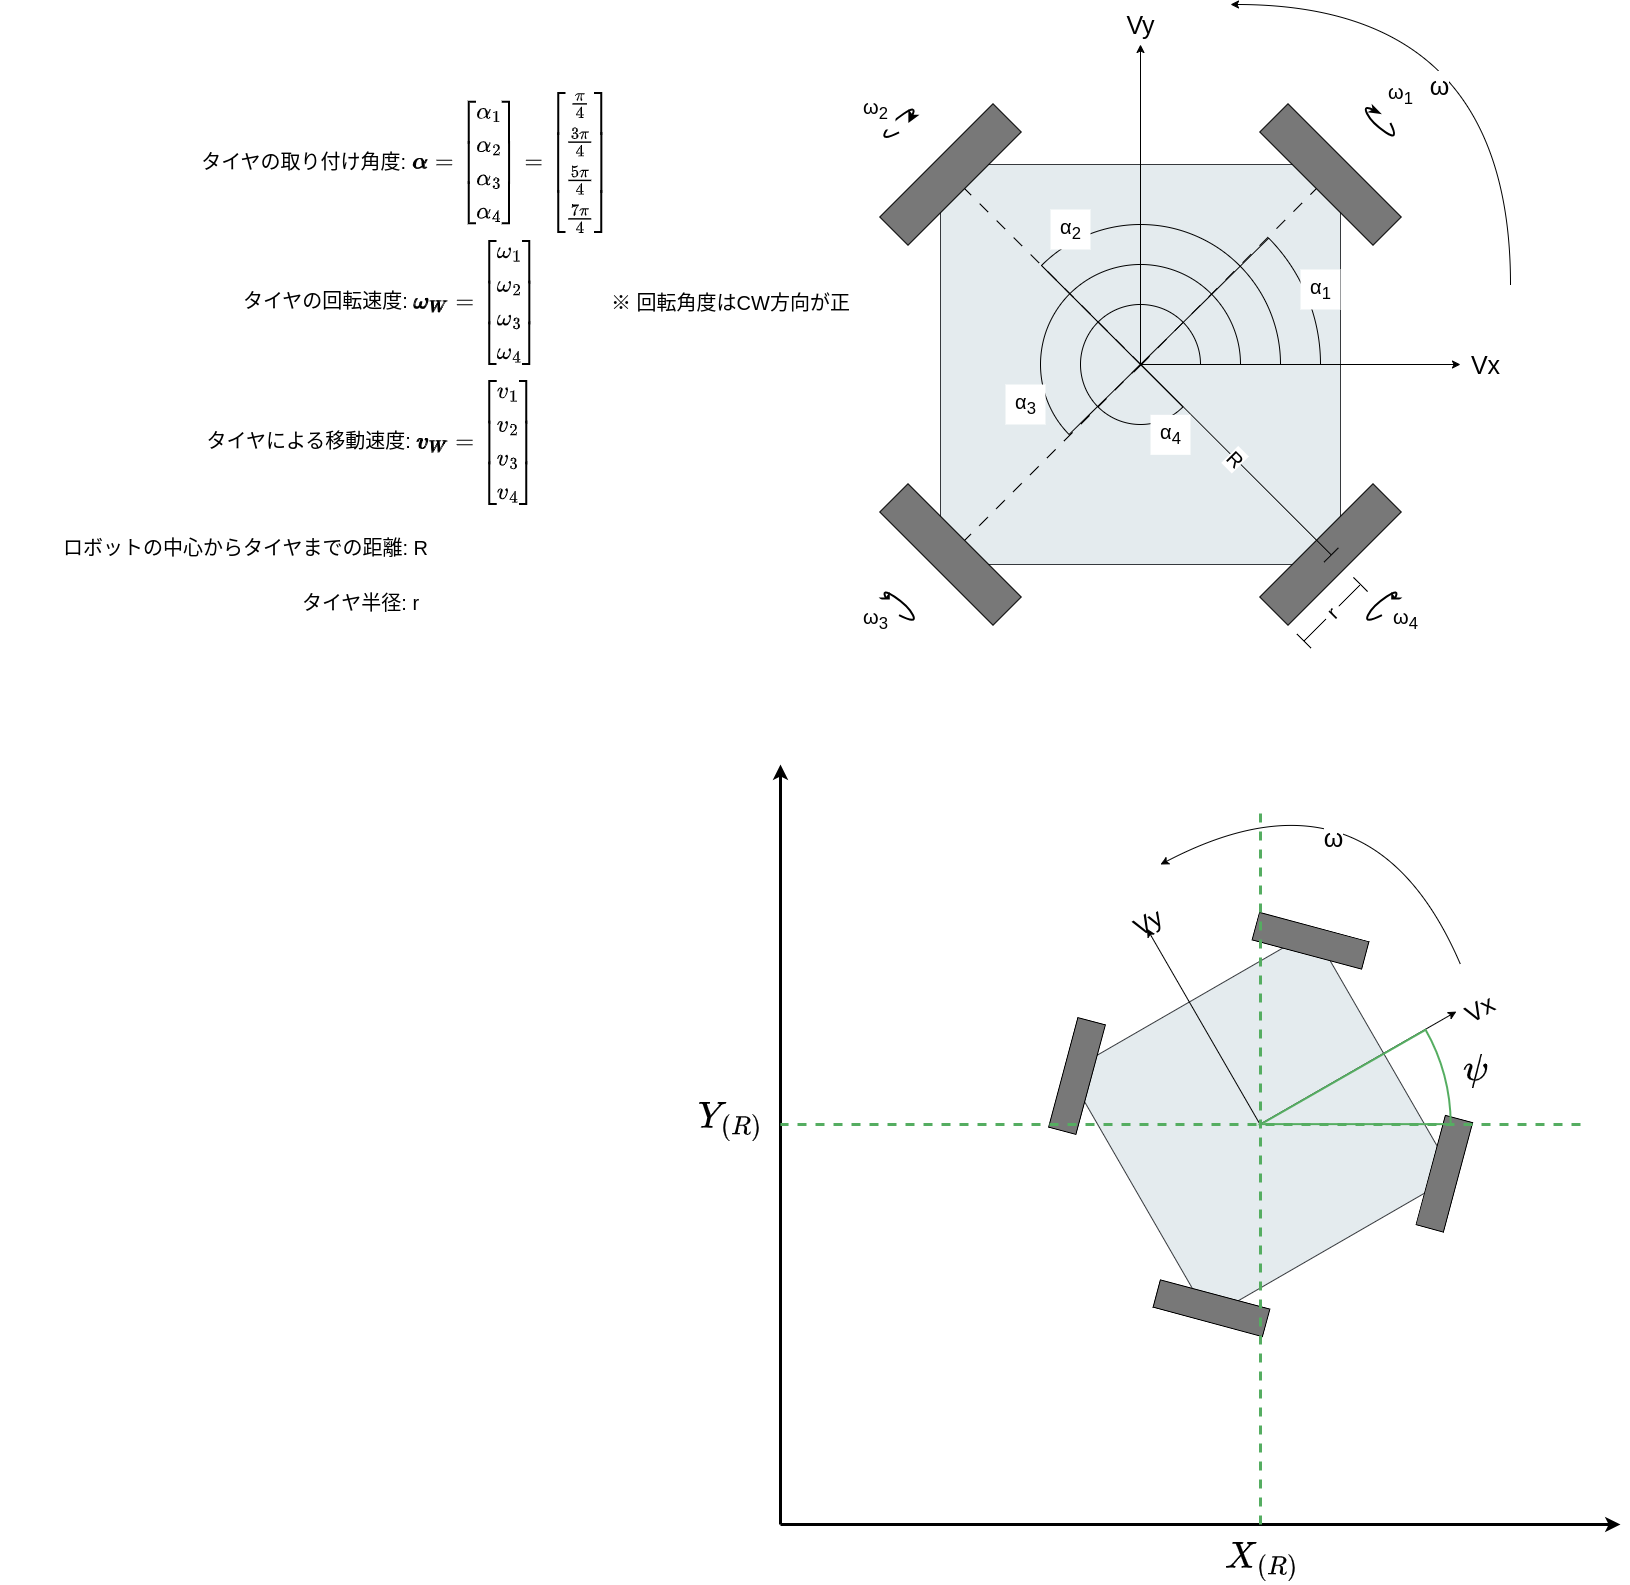

The diagram above was exported from draw.io. Its source (the exported page's mxGraphModel, read from the mxfile embedded in the PNG):
<mxGraphModel dx="1177" dy="276" grid="1" gridSize="10" guides="1" tooltips="1" connect="1" arrows="1" fold="1" page="0" pageScale="1" pageWidth="827" pageHeight="1169" background="#ffffff" math="1" shadow="0">
  <root>
    <mxCell id="0" />
    <mxCell id="1" parent="0" />
    <mxCell id="71" value="" style="group" parent="1" vertex="1" connectable="0">
      <mxGeometry x="179.28932188134524" y="280" width="630.7106781186548" height="620.7106781186548" as="geometry" />
    </mxCell>
    <mxCell id="64" value="" style="group" parent="71" vertex="1" connectable="0">
      <mxGeometry y="99.28932188134524" width="521.4213562373095" height="521.4213562373095" as="geometry" />
    </mxCell>
    <mxCell id="GaNnSB69hJ4NYmYciOQY-6" value="" style="whiteSpace=wrap;html=1;aspect=fixed;fillColor=#E4EBEE;strokeColor=#36393d;movable=1;resizable=1;rotatable=1;deletable=1;editable=1;connectable=1;rounded=0;" parent="64" vertex="1">
      <mxGeometry x="60.710678118654755" y="60.710678118654755" width="400" height="400" as="geometry" />
    </mxCell>
    <mxCell id="GaNnSB69hJ4NYmYciOQY-5" value="" style="rounded=0;whiteSpace=wrap;html=1;rotation=-45;fillStyle=solid;fillColor=#787878;strokeColor=default;gradientColor=none;movable=1;resizable=1;rotatable=1;deletable=1;editable=1;connectable=1;fontSize=20;labelBackgroundColor=default;" parent="64" vertex="1">
      <mxGeometry x="-9.289321881345245" y="50.710678118654755" width="160" height="40" as="geometry" />
    </mxCell>
    <mxCell id="GaNnSB69hJ4NYmYciOQY-7" value="" style="rounded=0;whiteSpace=wrap;html=1;rotation=-45;fillColor=#787878;movable=1;resizable=1;rotatable=1;deletable=1;editable=1;connectable=1;labelBackgroundColor=default;" parent="64" vertex="1">
      <mxGeometry x="370.71067811865476" y="430.71067811865476" width="160" height="40" as="geometry" />
    </mxCell>
    <mxCell id="GaNnSB69hJ4NYmYciOQY-8" value="" style="rounded=0;whiteSpace=wrap;html=1;rotation=45;fillColor=#787878;movable=1;resizable=1;rotatable=1;deletable=1;editable=1;connectable=1;fontSize=20;labelBackgroundColor=default;" parent="64" vertex="1">
      <mxGeometry x="370.71067811865476" y="50.710678118654755" width="160" height="40" as="geometry" />
    </mxCell>
    <mxCell id="GaNnSB69hJ4NYmYciOQY-9" value="" style="rounded=0;whiteSpace=wrap;html=1;rotation=45;fillColor=#787878;movable=1;resizable=1;rotatable=1;deletable=1;editable=1;connectable=1;spacing=0;spacingTop=0;labelBorderColor=none;fontColor=default;labelBackgroundColor=default;" parent="64" vertex="1">
      <mxGeometry x="-9.289321881345245" y="430.71067811865476" width="160" height="40" as="geometry" />
    </mxCell>
    <mxCell id="40" value="&lt;span style=&quot;font-size: 25px;&quot;&gt;Vx&lt;/span&gt;" style="text;html=1;align=center;verticalAlign=middle;resizable=0;points=[];autosize=1;strokeColor=none;fillColor=none;" parent="71" vertex="1">
      <mxGeometry x="580.7106781186548" y="340" width="50" height="40" as="geometry" />
    </mxCell>
    <mxCell id="41" value="&lt;span style=&quot;font-size: 25px;&quot;&gt;Vy&lt;/span&gt;" style="text;html=1;align=center;verticalAlign=middle;resizable=0;points=[];autosize=1;strokeColor=none;fillColor=none;" parent="71" vertex="1">
      <mxGeometry x="235.71067811865476" width="50" height="40" as="geometry" />
    </mxCell>
    <mxCell id="36" value="" style="endArrow=classic;html=1;fontSize=25;curved=1;jumpStyle=line;" parent="71" edge="1">
      <mxGeometry width="50" height="50" relative="1" as="geometry">
        <mxPoint x="630.7106781186548" y="280" as="sourcePoint" />
        <mxPoint x="350.71067811865476" as="targetPoint" />
        <Array as="points">
          <mxPoint x="630.7106781186548" />
        </Array>
      </mxGeometry>
    </mxCell>
    <mxCell id="37" value="ω" style="edgeLabel;html=1;align=center;verticalAlign=middle;resizable=0;points=[];fontSize=25;" parent="36" vertex="1" connectable="0">
      <mxGeometry x="-0.3275" y="71" relative="1" as="geometry">
        <mxPoint y="-11" as="offset" />
      </mxGeometry>
    </mxCell>
    <mxCell id="54" value="ω&lt;sub&gt;1&lt;/sub&gt;" style="text;align=center;verticalAlign=middle;resizable=0;points=[];autosize=1;strokeColor=none;fillColor=default;fontSize=20;rounded=0;glass=0;shadow=0;gradientColor=none;html=1;spacing=0;labelBackgroundColor=default;" parent="71" vertex="1">
      <mxGeometry x="500.71067811865476" y="70" width="40" height="40" as="geometry" />
    </mxCell>
    <mxCell id="4" value="&lt;span style=&quot;&quot;&gt;&lt;font style=&quot;font-size: 20px;&quot;&gt;R&lt;/font&gt;&lt;/span&gt;" style="shape=crossbar;whiteSpace=wrap;html=1;rounded=0;fillStyle=solid;strokeColor=default;fillColor=#030303;gradientColor=none;rotation=45;labelBackgroundColor=default;" parent="1" vertex="1">
      <mxGeometry x="401.18" y="725.33" width="268.97" height="20" as="geometry" />
    </mxCell>
    <mxCell id="5" value="&lt;span style=&quot;&quot;&gt;&lt;font style=&quot;font-size: 20px;&quot;&gt;&amp;nbsp;r&amp;nbsp;&lt;/font&gt;&lt;/span&gt;" style="shape=crossbar;whiteSpace=wrap;html=1;rounded=0;fillStyle=solid;strokeColor=default;fillColor=#030303;gradientColor=none;rotation=315;labelBackgroundColor=default;" parent="1" vertex="1">
      <mxGeometry x="591.72" y="878.28" width="80" height="20" as="geometry" />
    </mxCell>
    <mxCell id="6" value="" style="endArrow=none;dashed=1;html=1;strokeWidth=1;entryX=0.5;entryY=1;entryDx=0;entryDy=0;exitX=0;exitY=0.5;exitDx=0;exitDy=0;exitPerimeter=0;dashPattern=12 12;rounded=0;" parent="1" source="4" target="GaNnSB69hJ4NYmYciOQY-8" edge="1">
      <mxGeometry width="50" height="50" relative="1" as="geometry">
        <mxPoint x="380" y="690" as="sourcePoint" />
        <mxPoint x="430" y="640" as="targetPoint" />
      </mxGeometry>
    </mxCell>
    <mxCell id="7" value="" style="endArrow=none;dashed=1;html=1;strokeWidth=1;entryX=0.5;entryY=1;entryDx=0;entryDy=0;exitX=0;exitY=0.5;exitDx=0;exitDy=0;exitPerimeter=0;dashPattern=12 12;rounded=0;" parent="1" source="4" target="GaNnSB69hJ4NYmYciOQY-5" edge="1">
      <mxGeometry width="50" height="50" relative="1" as="geometry">
        <mxPoint x="450.5697445321273" y="650.2347445321273" as="sourcePoint" />
        <mxPoint x="625.8578643762692" y="474.14213562373106" as="targetPoint" />
      </mxGeometry>
    </mxCell>
    <mxCell id="8" value="" style="endArrow=none;dashed=1;html=1;strokeWidth=1;dashPattern=12 12;rounded=0;" parent="1" target="GaNnSB69hJ4NYmYciOQY-9" edge="1">
      <mxGeometry width="50" height="50" relative="1" as="geometry">
        <mxPoint x="440" y="640" as="sourcePoint" />
        <mxPoint x="274.14213562373106" y="474.14213562373084" as="targetPoint" />
      </mxGeometry>
    </mxCell>
    <mxCell id="30" value="" style="group" parent="1" vertex="1" connectable="0">
      <mxGeometry x="260" y="460" width="380" height="360" as="geometry" />
    </mxCell>
    <mxCell id="19" value="" style="verticalLabelPosition=bottom;verticalAlign=top;html=1;shape=mxgraph.basic.pie;startAngle=0.375;endAngle=0.25;labelBorderColor=none;sketch=0;fillColor=none;" parent="30" vertex="1">
      <mxGeometry x="120" y="120" width="120" height="120" as="geometry" />
    </mxCell>
    <mxCell id="22" value="" style="verticalLabelPosition=bottom;verticalAlign=top;html=1;shape=mxgraph.basic.pie;startAngle=0.6266075710155771;endAngle=0.25;labelBorderColor=none;sketch=0;fillColor=none;" parent="30" vertex="1">
      <mxGeometry x="80" y="80" width="200.00000000000003" height="200.00000000000003" as="geometry" />
    </mxCell>
    <mxCell id="23" value="" style="verticalLabelPosition=bottom;verticalAlign=top;html=1;shape=mxgraph.basic.pie;startAngle=0.875;endAngle=0.25;labelBorderColor=none;sketch=0;fillColor=none;" parent="30" vertex="1">
      <mxGeometry x="40" y="40" width="280" height="280" as="geometry" />
    </mxCell>
    <mxCell id="24" value="" style="verticalLabelPosition=bottom;verticalAlign=top;html=1;shape=mxgraph.basic.pie;startAngle=0.12612873953696954;endAngle=0.25;labelBorderColor=none;sketch=0;fillColor=none;" parent="30" vertex="1">
      <mxGeometry width="360" height="360" as="geometry" />
    </mxCell>
    <mxCell id="45" value="α&lt;sub&gt;1&lt;/sub&gt;" style="text;align=center;verticalAlign=middle;resizable=0;points=[];autosize=1;strokeColor=none;fillColor=default;fontSize=20;rounded=0;glass=0;shadow=0;gradientColor=none;html=1;spacing=0;labelBackgroundColor=default;labelBorderColor=none;fontColor=default;" parent="30" vertex="1">
      <mxGeometry x="340" y="85" width="40" height="40" as="geometry" />
    </mxCell>
    <mxCell id="39" value="" style="endArrow=classic;html=1;fontSize=25;curved=1;jumpStyle=line;" parent="30" edge="1">
      <mxGeometry width="50" height="50" relative="1" as="geometry">
        <mxPoint x="180" y="180" as="sourcePoint" />
        <mxPoint x="180" y="-140" as="targetPoint" />
      </mxGeometry>
    </mxCell>
    <mxCell id="38" value="" style="endArrow=classic;html=1;fontSize=25;curved=1;jumpStyle=line;" parent="30" edge="1">
      <mxGeometry width="50" height="50" relative="1" as="geometry">
        <mxPoint x="180" y="180" as="sourcePoint" />
        <mxPoint x="500" y="180" as="targetPoint" />
      </mxGeometry>
    </mxCell>
    <mxCell id="26" value="α&lt;sub&gt;3&lt;/sub&gt;" style="text;align=center;verticalAlign=middle;resizable=0;points=[];autosize=1;strokeColor=none;fillColor=default;fontSize=20;rounded=0;glass=0;shadow=0;gradientColor=none;html=1;spacing=0;labelBackgroundColor=default;" parent="1" vertex="1">
      <mxGeometry x="305" y="660" width="40" height="40" as="geometry" />
    </mxCell>
    <mxCell id="43" value="α&lt;sub&gt;4&lt;/sub&gt;" style="text;align=center;verticalAlign=middle;resizable=0;points=[];autosize=1;strokeColor=none;fillColor=default;fontSize=20;rounded=0;glass=0;shadow=0;gradientColor=none;html=1;spacing=0;labelBackgroundColor=default;" parent="1" vertex="1">
      <mxGeometry x="450" y="690.33" width="40" height="40" as="geometry" />
    </mxCell>
    <mxCell id="44" value="α&lt;sub&gt;2&lt;/sub&gt;" style="text;align=center;verticalAlign=middle;resizable=0;points=[];autosize=1;strokeColor=none;fillColor=default;fontSize=20;rounded=0;glass=0;shadow=0;gradientColor=none;html=1;spacing=0;labelBackgroundColor=default;" parent="1" vertex="1">
      <mxGeometry x="350" y="485" width="40" height="40" as="geometry" />
    </mxCell>
    <mxCell id="47" value="" style="curved=1;endArrow=classic;html=1;fontSize=20;fontColor=default;jumpStyle=line;strokeWidth=2;" parent="1" edge="1">
      <mxGeometry width="50" height="50" relative="1" as="geometry">
        <mxPoint x="681.4285714285716" y="890.7142857142858" as="sourcePoint" />
        <mxPoint x="690.7142857142858" y="881.4285714285716" as="targetPoint" />
        <Array as="points">
          <mxPoint x="681.4285714285716" y="890.7142857142858" />
          <mxPoint x="662.8571428571429" y="900" />
          <mxPoint x="672.1428571428571" y="881.4285714285716" />
          <mxPoint x="700" y="862.8571428571429" />
        </Array>
      </mxGeometry>
    </mxCell>
    <mxCell id="49" value="" style="curved=1;endArrow=classic;html=1;fontSize=20;fontColor=default;jumpStyle=line;strokeWidth=2;" parent="1" edge="1">
      <mxGeometry width="50" height="50" relative="1" as="geometry">
        <mxPoint x="198.57142857142856" y="890.7142857142858" as="sourcePoint" />
        <mxPoint x="189.28571428571433" y="881.4285714285716" as="targetPoint" />
        <Array as="points">
          <mxPoint x="198.57142857142856" y="890.7142857142858" />
          <mxPoint x="217.1428571428571" y="900" />
          <mxPoint x="207.8571428571429" y="881.4285714285716" />
          <mxPoint x="180" y="862.8571428571429" />
        </Array>
      </mxGeometry>
    </mxCell>
    <mxCell id="50" value="" style="curved=1;endArrow=classic;html=1;fontSize=20;fontColor=default;jumpStyle=line;verticalAlign=middle;strokeWidth=2;" parent="1" edge="1">
      <mxGeometry width="50" height="50" relative="1" as="geometry">
        <mxPoint x="198.57142857142856" y="407.8571428571429" as="sourcePoint" />
        <mxPoint x="207.8571428571429" y="398.57142857142856" as="targetPoint" />
        <Array as="points">
          <mxPoint x="198.57142857142856" y="407.8571428571429" />
          <mxPoint x="180" y="417.1428571428571" />
          <mxPoint x="189.28571428571433" y="398.57142857142856" />
          <mxPoint x="217.1428571428571" y="380" />
        </Array>
      </mxGeometry>
    </mxCell>
    <mxCell id="53" value="" style="curved=1;endArrow=none;html=1;fontSize=20;fontColor=default;jumpStyle=line;verticalAlign=middle;strokeWidth=2;startArrow=classicThin;startFill=1;endFill=0;" parent="1" edge="1">
      <mxGeometry width="50" height="50" relative="1" as="geometry">
        <mxPoint x="680.5714285714294" y="389.2857142857142" as="sourcePoint" />
        <mxPoint x="689.857142857144" y="398.57142857142867" as="targetPoint" />
        <Array as="points">
          <mxPoint x="680.5714285714294" y="389.2857142857142" />
          <mxPoint x="662.0000000000009" y="380" />
          <mxPoint x="671.2857142857151" y="398.57142857142856" />
          <mxPoint x="699.142857142858" y="417.1428571428571" />
        </Array>
      </mxGeometry>
    </mxCell>
    <mxCell id="55" value="ω&lt;sub&gt;2&lt;/sub&gt;" style="text;align=center;verticalAlign=middle;resizable=0;points=[];autosize=1;strokeColor=none;fillColor=default;fontSize=20;rounded=0;glass=0;shadow=0;gradientColor=none;html=1;spacing=0;labelBackgroundColor=default;" parent="1" vertex="1">
      <mxGeometry x="155" y="365" width="40" height="40" as="geometry" />
    </mxCell>
    <mxCell id="56" value="ω&lt;sub&gt;3&lt;/sub&gt;" style="text;align=center;verticalAlign=middle;resizable=0;points=[];autosize=1;strokeColor=none;fillColor=default;fontSize=20;rounded=0;glass=0;shadow=0;gradientColor=none;html=1;spacing=0;labelBackgroundColor=default;" parent="1" vertex="1">
      <mxGeometry x="155" y="875" width="40" height="40" as="geometry" />
    </mxCell>
    <mxCell id="57" value="ω&lt;sub&gt;4&lt;/sub&gt;" style="text;align=center;verticalAlign=middle;resizable=0;points=[];autosize=1;strokeColor=none;fillColor=default;fontSize=20;rounded=0;glass=0;shadow=0;gradientColor=none;html=1;spacing=0;labelBackgroundColor=default;" parent="1" vertex="1">
      <mxGeometry x="685" y="875" width="40" height="40" as="geometry" />
    </mxCell>
    <mxCell id="58" value="タイヤの取り付け角度: \(\pmb{\alpha} &lt;br style=&quot;font-size: 20px;&quot;&gt;= \begin{bmatrix} \alpha_1 \\ \alpha_2 \\ \alpha_3 \\ \alpha_4 \end{bmatrix}&lt;br style=&quot;font-size: 20px;&quot;&gt;= \begin{bmatrix} \frac{\pi}{4} \\ \frac{3\pi}{4} \\ \frac{5\pi}{4} \\ \frac{7\pi}{4} \end{bmatrix}&amp;nbsp;\)" style="text;html=1;align=center;verticalAlign=middle;resizable=0;points=[];autosize=1;strokeColor=none;fillColor=none;fontSize=20;" parent="1" vertex="1">
      <mxGeometry x="-700" y="393.28" width="810" height="90" as="geometry" />
    </mxCell>
    <mxCell id="59" value="タイヤの回転速度: \(\pmb{\omega_W} &lt;br style=&quot;font-size: 20px;&quot;&gt;= \begin{bmatrix} \omega_1 \\ \omega_2 \\ \omega_3 \\ \omega_4 \end{bmatrix}&amp;nbsp;\)" style="text;align=center;verticalAlign=middle;resizable=0;points=[];autosize=1;strokeColor=none;fillColor=none;horizontal=1;spacing=2;spacingTop=0;labelBorderColor=none;labelBackgroundColor=none;spacingBottom=0;html=1;fontSize=20;" parent="1" vertex="1">
      <mxGeometry x="-680" y="548.28" width="740" height="60" as="geometry" />
    </mxCell>
    <mxCell id="60" value="タイヤによる移動速度: \(\pmb{v_W} &lt;br style=&quot;font-size: 20px;&quot;&gt;= \begin{bmatrix} v_1 \\ v_2 \\ v_3 \\ v_4 \end{bmatrix}&amp;nbsp;\)" style="text;html=1;align=center;verticalAlign=middle;resizable=0;points=[];autosize=1;strokeColor=none;fillColor=none;fontSize=20;" parent="1" vertex="1">
      <mxGeometry x="-590" y="688.28" width="520" height="60" as="geometry" />
    </mxCell>
    <mxCell id="61" value="※ 回転角度はCW方向が正" style="text;html=1;align=center;verticalAlign=middle;resizable=0;points=[];autosize=1;strokeColor=none;fillColor=none;fontSize=20;" parent="1" vertex="1">
      <mxGeometry x="-100" y="558.28" width="260" height="40" as="geometry" />
    </mxCell>
    <mxCell id="62" value="ロボットの中心からタイヤまでの距離: R" style="text;html=1;align=center;verticalAlign=middle;resizable=0;points=[];autosize=1;strokeColor=none;fillColor=none;fontSize=20;" parent="1" vertex="1">
      <mxGeometry x="-650" y="803.28" width="390" height="40" as="geometry" />
    </mxCell>
    <mxCell id="63" value="タイヤ半径: r" style="text;html=1;align=center;verticalAlign=middle;resizable=0;points=[];autosize=1;strokeColor=none;fillColor=none;fontSize=20;" parent="1" vertex="1">
      <mxGeometry x="-410" y="858.28" width="140" height="40" as="geometry" />
    </mxCell>
    <mxCell id="85" value="" style="group;rotation=-30;" parent="1" vertex="1" connectable="0">
      <mxGeometry x="327.66999999999996" y="1175.21" width="502.33000000000004" height="439.41" as="geometry" />
    </mxCell>
    <mxCell id="79" value="&lt;span style=&quot;font-size: 25px;&quot;&gt;Vx&lt;/span&gt;" style="text;html=1;align=center;verticalAlign=middle;resizable=0;points=[];autosize=1;strokeColor=none;fillColor=none;container=0;rotation=-30;" parent="85" vertex="1">
      <mxGeometry x="426.0807811082708" y="89.20201118092059" width="50" height="40" as="geometry" />
    </mxCell>
    <mxCell id="80" value="&lt;span style=&quot;font-size: 25px;&quot;&gt;Vy&lt;/span&gt;" style="text;html=1;align=center;verticalAlign=middle;resizable=0;points=[];autosize=1;strokeColor=none;fillColor=none;container=0;rotation=-30;" parent="85" vertex="1">
      <mxGeometry x="94.77622697689273" y="2.128545385527425" width="50" height="40" as="geometry" />
    </mxCell>
    <mxCell id="74" value="" style="whiteSpace=wrap;html=1;aspect=fixed;fillColor=#E4EBEE;strokeColor=#36393d;movable=1;resizable=1;rotatable=1;deletable=1;editable=1;connectable=1;rounded=0;container=0;rotation=-30;" parent="85" vertex="1">
      <mxGeometry x="91.23664840711305" y="82.83078197637965" width="283.1657142891676" height="283.1657142891676" as="geometry" />
    </mxCell>
    <mxCell id="75" value="" style="rounded=0;whiteSpace=wrap;html=1;rotation=-75;fillStyle=solid;fillColor=#787878;strokeColor=default;gradientColor=none;movable=1;resizable=1;rotatable=1;deletable=1;editable=1;connectable=1;fontSize=20;labelBackgroundColor=default;container=0;" parent="85" vertex="1">
      <mxGeometry x="-7.8715515467179875" y="162.11718985511163" width="113.26651423294975" height="28.31657424240429" as="geometry" />
    </mxCell>
    <mxCell id="76" value="" style="rounded=0;whiteSpace=wrap;html=1;rotation=-75;fillColor=#787878;movable=1;resizable=1;rotatable=1;deletable=1;editable=1;connectable=1;labelBackgroundColor=default;container=0;" parent="85" vertex="1">
      <mxGeometry x="359.53670399641277" y="259.8093709914064" width="113.26651423294975" height="28.31657424240429" as="geometry" />
    </mxCell>
    <mxCell id="77" value="" style="rounded=0;whiteSpace=wrap;html=1;rotation=15;fillColor=#787878;movable=1;resizable=1;rotatable=1;deletable=1;editable=1;connectable=1;fontSize=20;labelBackgroundColor=default;container=0;" parent="85" vertex="1">
      <mxGeometry x="225.74063405874088" y="26.905547847631173" width="113.26651423294975" height="28.31657424240429" as="geometry" />
    </mxCell>
    <mxCell id="78" value="" style="rounded=0;whiteSpace=wrap;html=1;rotation=15;fillColor=#787878;movable=1;resizable=1;rotatable=1;deletable=1;editable=1;connectable=1;spacing=0;spacingTop=0;labelBorderColor=none;fontColor=default;labelBackgroundColor=default;container=0;" parent="85" vertex="1">
      <mxGeometry x="126.63243410490985" y="394.31309864282684" width="113.26651423294975" height="28.31657424240429" as="geometry" />
    </mxCell>
    <mxCell id="81" value="" style="endArrow=classic;html=1;fontSize=25;curved=1;jumpStyle=line;" parent="85" edge="1">
      <mxGeometry width="50" height="50" relative="1" as="geometry">
        <mxPoint x="232.1118754843443" y="224.4136531884011" as="sourcePoint" />
        <mxPoint x="428.20452825013854" y="111.85527057484404" as="targetPoint" />
      </mxGeometry>
    </mxCell>
    <mxCell id="82" value="" style="endArrow=classic;html=1;fontSize=25;curved=1;jumpStyle=line;" parent="85" edge="1">
      <mxGeometry width="50" height="50" relative="1" as="geometry">
        <mxPoint x="232.1118754843443" y="225.12156754446121" as="sourcePoint" />
        <mxPoint x="118.84536125139455" y="29.029290915811497" as="targetPoint" />
      </mxGeometry>
    </mxCell>
    <mxCell id="90" value="" style="verticalLabelPosition=bottom;verticalAlign=top;html=1;shape=mxgraph.basic.pie;startAngle=0.16718288128389258;endAngle=0.25;labelBorderColor=none;sketch=0;strokeWidth=2;fillColor=none;strokeColor=#55AD61;" parent="85" vertex="1">
      <mxGeometry x="43.11" y="34.709999999999994" width="379.41" height="379.41" as="geometry" />
    </mxCell>
    <mxCell id="91" value="\(\psi\)" style="text;html=1;align=center;verticalAlign=middle;resizable=0;points=[];autosize=1;strokeColor=none;fillColor=none;fontSize=31;" parent="85" vertex="1">
      <mxGeometry x="392.33000000000004" y="144.78999999999996" width="110" height="50" as="geometry" />
    </mxCell>
    <mxCell id="86" value="" style="endArrow=classic;html=1;fontSize=20;strokeWidth=3;endFill=1;" parent="1" edge="1">
      <mxGeometry width="50" height="50" relative="1" as="geometry">
        <mxPoint x="80" y="1800" as="sourcePoint" />
        <mxPoint x="920" y="1800" as="targetPoint" />
      </mxGeometry>
    </mxCell>
    <mxCell id="87" value="" style="endArrow=classic;html=1;fontSize=20;strokeWidth=3;endFill=1;" parent="1" edge="1">
      <mxGeometry width="50" height="50" relative="1" as="geometry">
        <mxPoint x="80" y="1800" as="sourcePoint" />
        <mxPoint x="80" y="1040" as="targetPoint" />
      </mxGeometry>
    </mxCell>
    <mxCell id="88" value="" style="endArrow=none;dashed=1;html=1;strokeWidth=3;fontSize=20;strokeColor=#55AD61;" parent="1" edge="1">
      <mxGeometry width="50" height="50" relative="1" as="geometry">
        <mxPoint x="560" y="1800" as="sourcePoint" />
        <mxPoint x="560" y="1080" as="targetPoint" />
      </mxGeometry>
    </mxCell>
    <mxCell id="89" value="" style="endArrow=none;dashed=1;html=1;strokeWidth=3;fontSize=20;fillColor=#f8cecc;strokeColor=#55AD61;" parent="1" edge="1">
      <mxGeometry width="50" height="50" relative="1" as="geometry">
        <mxPoint x="880" y="1400" as="sourcePoint" />
        <mxPoint x="80" y="1400" as="targetPoint" />
      </mxGeometry>
    </mxCell>
    <mxCell id="92" value="\(X_{(R)}\)" style="text;html=1;align=center;verticalAlign=middle;resizable=0;points=[];autosize=1;strokeColor=none;fillColor=none;fontSize=31;" parent="1" vertex="1">
      <mxGeometry x="481.18" y="1810" width="160" height="50" as="geometry" />
    </mxCell>
    <mxCell id="93" value="\(Y_{(R)}\)" style="text;html=1;align=center;verticalAlign=middle;resizable=0;points=[];autosize=1;strokeColor=none;fillColor=none;fontSize=31;" parent="1" vertex="1">
      <mxGeometry x="-49.99999999999994" y="1369.91" width="160" height="50" as="geometry" />
    </mxCell>
    <mxCell id="95" value="" style="endArrow=classic;html=1;fontSize=25;curved=1;jumpStyle=line;" parent="1" edge="1">
      <mxGeometry width="50" height="50" relative="1" as="geometry">
        <mxPoint x="760" y="1240" as="sourcePoint" />
        <mxPoint x="460" y="1140" as="targetPoint" />
        <Array as="points">
          <mxPoint x="670" y="1030" />
        </Array>
      </mxGeometry>
    </mxCell>
    <mxCell id="96" value="ω" style="edgeLabel;html=1;align=center;verticalAlign=middle;resizable=0;points=[];fontSize=25;" parent="95" vertex="1" connectable="0">
      <mxGeometry x="-0.3275" y="71" relative="1" as="geometry">
        <mxPoint y="-11" as="offset" />
      </mxGeometry>
    </mxCell>
  </root>
</mxGraphModel>